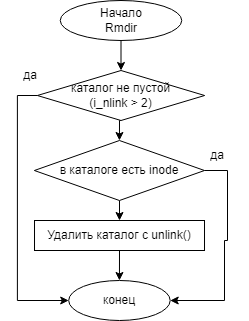

The diagram above was exported from draw.io. Its source (the exported page's mxGraphModel, read from the mxfile embedded in the PNG):
<mxGraphModel dx="576" dy="423" grid="1" gridSize="10" guides="1" tooltips="1" connect="1" arrows="1" fold="1" page="1" pageScale="1" pageWidth="827" pageHeight="1169" math="0" shadow="0">
  <root>
    <mxCell id="5rCAo9Xkd9hsym-G9RhP-0" />
    <mxCell id="5rCAo9Xkd9hsym-G9RhP-1" parent="5rCAo9Xkd9hsym-G9RhP-0" />
    <mxCell id="_rP3sxE1w9H1HOOxQ086-5" style="edgeStyle=orthogonalEdgeStyle;rounded=0;orthogonalLoop=1;jettySize=auto;html=1;exitX=0.5;exitY=1;exitDx=0;exitDy=0;entryX=0.5;entryY=0;entryDx=0;entryDy=0;fontFamily=Helvetica;fontSize=12;" edge="1" parent="5rCAo9Xkd9hsym-G9RhP-1" source="OhdcuSBQTEobcKH5u1by-0" target="_rP3sxE1w9H1HOOxQ086-1">
      <mxGeometry relative="1" as="geometry" />
    </mxCell>
    <mxCell id="OhdcuSBQTEobcKH5u1by-0" value="&lt;span&gt;Начало&lt;br&gt;Rmdir&lt;br&gt;&lt;/span&gt;" style="ellipse;whiteSpace=wrap;html=1;fontFamily=Helvetica;fontSize=12;" vertex="1" parent="5rCAo9Xkd9hsym-G9RhP-1">
      <mxGeometry x="242.75" y="60" width="121.5" height="40" as="geometry" />
    </mxCell>
    <mxCell id="_rP3sxE1w9H1HOOxQ086-0" value="конец" style="ellipse;whiteSpace=wrap;html=1;fontFamily=Helvetica;fontSize=12;" vertex="1" parent="5rCAo9Xkd9hsym-G9RhP-1">
      <mxGeometry x="251.2" y="340" width="101.5" height="40" as="geometry" />
    </mxCell>
    <mxCell id="_rP3sxE1w9H1HOOxQ086-6" style="edgeStyle=orthogonalEdgeStyle;rounded=0;orthogonalLoop=1;jettySize=auto;html=1;exitX=0.5;exitY=1;exitDx=0;exitDy=0;entryX=0.5;entryY=0;entryDx=0;entryDy=0;fontFamily=Helvetica;fontSize=12;" edge="1" parent="5rCAo9Xkd9hsym-G9RhP-1" source="_rP3sxE1w9H1HOOxQ086-1" target="_rP3sxE1w9H1HOOxQ086-2">
      <mxGeometry relative="1" as="geometry" />
    </mxCell>
    <mxCell id="_rP3sxE1w9H1HOOxQ086-12" style="edgeStyle=orthogonalEdgeStyle;rounded=0;orthogonalLoop=1;jettySize=auto;html=1;exitX=0;exitY=0.5;exitDx=0;exitDy=0;entryX=0;entryY=0.5;entryDx=0;entryDy=0;fontFamily=Helvetica;fontSize=12;" edge="1" parent="5rCAo9Xkd9hsym-G9RhP-1" source="_rP3sxE1w9H1HOOxQ086-1" target="_rP3sxE1w9H1HOOxQ086-0">
      <mxGeometry relative="1" as="geometry" />
    </mxCell>
    <mxCell id="_rP3sxE1w9H1HOOxQ086-1" value="каталог не пустой&lt;br&gt;(i_nlink &amp;gt; 2)" style="rhombus;whiteSpace=wrap;html=1;fontFamily=Helvetica;fontSize=12;" vertex="1" parent="5rCAo9Xkd9hsym-G9RhP-1">
      <mxGeometry x="219.88" y="130" width="167.25" height="50" as="geometry" />
    </mxCell>
    <mxCell id="_rP3sxE1w9H1HOOxQ086-9" style="edgeStyle=orthogonalEdgeStyle;rounded=0;orthogonalLoop=1;jettySize=auto;html=1;entryX=0.5;entryY=0;entryDx=0;entryDy=0;fontFamily=Helvetica;fontSize=12;" edge="1" parent="5rCAo9Xkd9hsym-G9RhP-1" source="_rP3sxE1w9H1HOOxQ086-2" target="_rP3sxE1w9H1HOOxQ086-3">
      <mxGeometry relative="1" as="geometry" />
    </mxCell>
    <mxCell id="_rP3sxE1w9H1HOOxQ086-13" style="edgeStyle=orthogonalEdgeStyle;rounded=0;orthogonalLoop=1;jettySize=auto;html=1;entryX=1;entryY=0.5;entryDx=0;entryDy=0;fontFamily=Helvetica;fontSize=12;" edge="1" parent="5rCAo9Xkd9hsym-G9RhP-1" source="_rP3sxE1w9H1HOOxQ086-2" target="_rP3sxE1w9H1HOOxQ086-0">
      <mxGeometry relative="1" as="geometry">
        <Array as="points">
          <mxPoint x="410" y="230" />
          <mxPoint x="410" y="300" />
          <mxPoint x="407" y="300" />
          <mxPoint x="407" y="360" />
        </Array>
      </mxGeometry>
    </mxCell>
    <mxCell id="_rP3sxE1w9H1HOOxQ086-2" value="в каталоге есть inode" style="rhombus;whiteSpace=wrap;html=1;fontFamily=Helvetica;fontSize=12;" vertex="1" parent="5rCAo9Xkd9hsym-G9RhP-1">
      <mxGeometry x="216.89" y="200" width="170.12" height="60" as="geometry" />
    </mxCell>
    <mxCell id="_rP3sxE1w9H1HOOxQ086-10" style="edgeStyle=orthogonalEdgeStyle;rounded=0;orthogonalLoop=1;jettySize=auto;html=1;exitX=0.5;exitY=1;exitDx=0;exitDy=0;entryX=0.5;entryY=0;entryDx=0;entryDy=0;fontFamily=Helvetica;fontSize=12;" edge="1" parent="5rCAo9Xkd9hsym-G9RhP-1" source="_rP3sxE1w9H1HOOxQ086-3" target="_rP3sxE1w9H1HOOxQ086-0">
      <mxGeometry relative="1" as="geometry" />
    </mxCell>
    <mxCell id="_rP3sxE1w9H1HOOxQ086-3" value="Удалить каталог с unlink()" style="rounded=0;whiteSpace=wrap;html=1;fontFamily=Helvetica;fontSize=12;" vertex="1" parent="5rCAo9Xkd9hsym-G9RhP-1">
      <mxGeometry x="217.01" y="280" width="170" height="30" as="geometry" />
    </mxCell>
    <mxCell id="013BtE6W80PXPWX0XNkq-0" value="да" style="text;html=1;strokeColor=none;fillColor=none;align=center;verticalAlign=middle;whiteSpace=wrap;rounded=0;fontFamily=Helvetica;fontSize=12;" vertex="1" parent="5rCAo9Xkd9hsym-G9RhP-1">
      <mxGeometry x="182.75" y="120" width="60" height="30" as="geometry" />
    </mxCell>
    <mxCell id="013BtE6W80PXPWX0XNkq-1" value="да" style="text;html=1;strokeColor=none;fillColor=none;align=center;verticalAlign=middle;whiteSpace=wrap;rounded=0;fontFamily=Helvetica;fontSize=12;" vertex="1" parent="5rCAo9Xkd9hsym-G9RhP-1">
      <mxGeometry x="370" y="200" width="60" height="30" as="geometry" />
    </mxCell>
  </root>
</mxGraphModel>